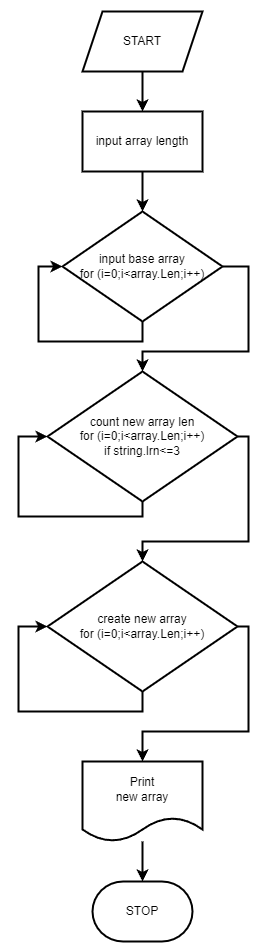

The diagram above was exported from draw.io. Its source (the exported page's mxGraphModel, read from the mxfile embedded in the PNG):
<mxGraphModel dx="1434" dy="774" grid="1" gridSize="10" guides="1" tooltips="1" connect="1" arrows="1" fold="1" page="1" pageScale="1" pageWidth="827" pageHeight="1169" math="0" shadow="0">
  <root>
    <mxCell id="0" />
    <mxCell id="1" parent="0" />
    <mxCell id="o-pF_OXwY3mbDliyTMec-4" value="" style="edgeStyle=orthogonalEdgeStyle;rounded=0;orthogonalLoop=1;jettySize=auto;html=1;strokeWidth=2;" parent="1" source="o-pF_OXwY3mbDliyTMec-1" target="o-pF_OXwY3mbDliyTMec-2" edge="1">
      <mxGeometry relative="1" as="geometry" />
    </mxCell>
    <mxCell id="o-pF_OXwY3mbDliyTMec-1" value="START" style="shape=parallelogram;perimeter=parallelogramPerimeter;whiteSpace=wrap;html=1;fixedSize=1;strokeWidth=2;" parent="1" vertex="1">
      <mxGeometry x="354" y="370" width="120" height="60" as="geometry" />
    </mxCell>
    <mxCell id="o-pF_OXwY3mbDliyTMec-5" value="" style="edgeStyle=orthogonalEdgeStyle;rounded=0;orthogonalLoop=1;jettySize=auto;html=1;strokeWidth=2;" parent="1" source="o-pF_OXwY3mbDliyTMec-2" target="o-pF_OXwY3mbDliyTMec-3" edge="1">
      <mxGeometry relative="1" as="geometry" />
    </mxCell>
    <mxCell id="o-pF_OXwY3mbDliyTMec-2" value="input array length" style="rounded=0;whiteSpace=wrap;html=1;strokeWidth=2;" parent="1" vertex="1">
      <mxGeometry x="354" y="470" width="120" height="60" as="geometry" />
    </mxCell>
    <mxCell id="o-pF_OXwY3mbDliyTMec-11" style="edgeStyle=orthogonalEdgeStyle;rounded=0;orthogonalLoop=1;jettySize=auto;html=1;entryX=0.5;entryY=0;entryDx=0;entryDy=0;strokeWidth=2;" parent="1" source="o-pF_OXwY3mbDliyTMec-3" target="o-pF_OXwY3mbDliyTMec-8" edge="1">
      <mxGeometry relative="1" as="geometry">
        <mxPoint x="510" y="730" as="targetPoint" />
        <Array as="points">
          <mxPoint x="520" y="625" />
          <mxPoint x="520" y="710" />
          <mxPoint x="414" y="710" />
        </Array>
      </mxGeometry>
    </mxCell>
    <mxCell id="o-pF_OXwY3mbDliyTMec-3" value="input base array&lt;br&gt;for (i=0;i&amp;lt;array.Len;i++)" style="strokeWidth=2;html=1;shape=mxgraph.flowchart.decision;whiteSpace=wrap;" parent="1" vertex="1">
      <mxGeometry x="334" y="570" width="160" height="110" as="geometry" />
    </mxCell>
    <mxCell id="o-pF_OXwY3mbDliyTMec-6" value="" style="edgeStyle=orthogonalEdgeStyle;rounded=0;orthogonalLoop=1;jettySize=auto;html=1;entryX=0;entryY=0.5;entryDx=0;entryDy=0;entryPerimeter=0;strokeWidth=2;" parent="1" source="o-pF_OXwY3mbDliyTMec-3" target="o-pF_OXwY3mbDliyTMec-3" edge="1">
      <mxGeometry relative="1" as="geometry">
        <mxPoint x="414" y="720" as="sourcePoint" />
        <mxPoint x="290" y="630" as="targetPoint" />
        <Array as="points">
          <mxPoint x="414" y="700" />
          <mxPoint x="310" y="700" />
          <mxPoint x="310" y="625" />
        </Array>
      </mxGeometry>
    </mxCell>
    <mxCell id="o-pF_OXwY3mbDliyTMec-16" style="edgeStyle=orthogonalEdgeStyle;rounded=0;orthogonalLoop=1;jettySize=auto;html=1;entryX=0.5;entryY=0;entryDx=0;entryDy=0;strokeWidth=2;" parent="1" source="o-pF_OXwY3mbDliyTMec-7" target="o-pF_OXwY3mbDliyTMec-14" edge="1">
      <mxGeometry relative="1" as="geometry">
        <Array as="points">
          <mxPoint x="520" y="985" />
          <mxPoint x="520" y="1090" />
          <mxPoint x="414" y="1090" />
        </Array>
      </mxGeometry>
    </mxCell>
    <mxCell id="o-pF_OXwY3mbDliyTMec-7" value="create new array&lt;br style=&quot;border-color: var(--border-color);&quot;&gt;for (i=0;i&amp;lt;array.Len;i++)" style="rhombus;whiteSpace=wrap;html=1;strokeWidth=2;" parent="1" vertex="1">
      <mxGeometry x="319" y="920" width="190" height="130" as="geometry" />
    </mxCell>
    <mxCell id="o-pF_OXwY3mbDliyTMec-12" style="edgeStyle=orthogonalEdgeStyle;rounded=0;orthogonalLoop=1;jettySize=auto;html=1;entryX=0.5;entryY=0;entryDx=0;entryDy=0;strokeWidth=2;" parent="1" source="o-pF_OXwY3mbDliyTMec-8" target="o-pF_OXwY3mbDliyTMec-7" edge="1">
      <mxGeometry relative="1" as="geometry">
        <mxPoint x="460" y="910" as="targetPoint" />
        <Array as="points">
          <mxPoint x="520" y="795" />
          <mxPoint x="520" y="900" />
          <mxPoint x="414" y="900" />
        </Array>
      </mxGeometry>
    </mxCell>
    <mxCell id="o-pF_OXwY3mbDliyTMec-8" value="count new array len&lt;br style=&quot;border-color: var(--border-color);&quot;&gt;for (i=0;i&amp;lt;array.Len;i++)&lt;br&gt;if string.lrn&amp;lt;=3" style="rhombus;whiteSpace=wrap;html=1;strokeWidth=2;" parent="1" vertex="1">
      <mxGeometry x="319" y="730" width="190" height="130" as="geometry" />
    </mxCell>
    <mxCell id="o-pF_OXwY3mbDliyTMec-9" value="" style="edgeStyle=orthogonalEdgeStyle;rounded=0;orthogonalLoop=1;jettySize=auto;html=1;exitX=0.5;exitY=1;exitDx=0;exitDy=0;strokeWidth=2;" parent="1" source="o-pF_OXwY3mbDliyTMec-8" target="o-pF_OXwY3mbDliyTMec-8" edge="1">
      <mxGeometry relative="1" as="geometry">
        <mxPoint x="414" y="855" as="sourcePoint" />
        <mxPoint x="319" y="795" as="targetPoint" />
        <Array as="points">
          <mxPoint x="414" y="875" />
          <mxPoint x="290" y="875" />
          <mxPoint x="290" y="795" />
        </Array>
      </mxGeometry>
    </mxCell>
    <mxCell id="o-pF_OXwY3mbDliyTMec-10" value="" style="edgeStyle=orthogonalEdgeStyle;rounded=0;orthogonalLoop=1;jettySize=auto;html=1;entryX=0;entryY=0.5;entryDx=0;entryDy=0;exitX=0.5;exitY=1;exitDx=0;exitDy=0;strokeWidth=2;" parent="1" source="o-pF_OXwY3mbDliyTMec-7" target="o-pF_OXwY3mbDliyTMec-7" edge="1">
      <mxGeometry relative="1" as="geometry">
        <mxPoint x="423" y="1035" as="sourcePoint" />
        <mxPoint x="343" y="980" as="targetPoint" />
        <Array as="points">
          <mxPoint x="414" y="1070" />
          <mxPoint x="290" y="1070" />
          <mxPoint x="290" y="985" />
        </Array>
      </mxGeometry>
    </mxCell>
    <mxCell id="o-pF_OXwY3mbDliyTMec-13" value="STOP" style="strokeWidth=2;html=1;shape=mxgraph.flowchart.terminator;whiteSpace=wrap;" parent="1" vertex="1">
      <mxGeometry x="364" y="1240" width="100" height="60" as="geometry" />
    </mxCell>
    <mxCell id="o-pF_OXwY3mbDliyTMec-17" value="" style="edgeStyle=orthogonalEdgeStyle;rounded=0;orthogonalLoop=1;jettySize=auto;html=1;jumpSize=6;strokeWidth=2;" parent="1" source="o-pF_OXwY3mbDliyTMec-14" target="o-pF_OXwY3mbDliyTMec-13" edge="1">
      <mxGeometry relative="1" as="geometry" />
    </mxCell>
    <mxCell id="o-pF_OXwY3mbDliyTMec-14" value="Print&lt;br&gt;new array" style="shape=document;whiteSpace=wrap;html=1;boundedLbl=1;strokeWidth=2;" parent="1" vertex="1">
      <mxGeometry x="354" y="1120" width="120" height="80" as="geometry" />
    </mxCell>
  </root>
</mxGraphModel>